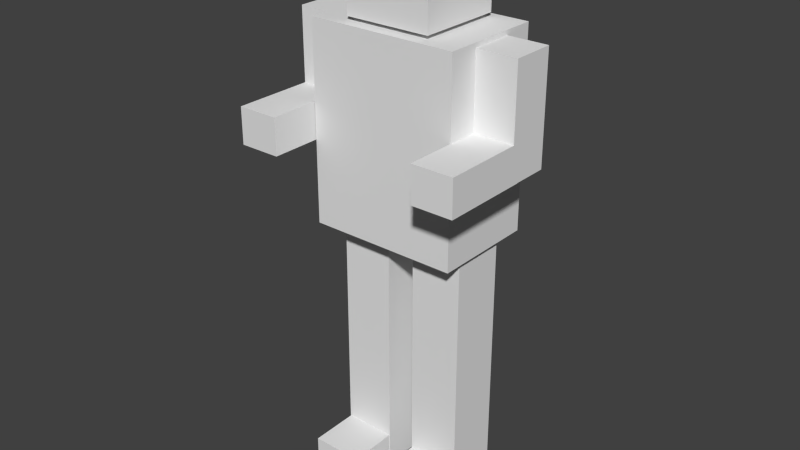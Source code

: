 # Source: robot1.blend  (saved by Blender 2.69.0; exported with 4.5.12 LTS)
import bpy
from mathutils import Matrix  # noqa: F401  (used for matrix-valued properties, if any)

bpy.ops.wm.read_factory_settings(use_empty=True)
scene = bpy.context.scene
scene.name = 'Scene'

# ---- collections
col_collection_1 = bpy.data.collections.new('Collection 1'); scene.collection.children.link(col_collection_1)

# ---- materials (node trees are filled in below, after node groups)
mat_material = bpy.data.materials.new('Material')
mat_material.alpha_threshold = 0.0
mat_material.use_transparent_shadow = False
mat_material.roughness = 0.5
mat_material.line_color = (0.0, 0.0, 0.0, 1.0)

# ---- material node trees

# ---- world
world_world = bpy.data.worlds.new('World'); scene.world = world_world
world_world.color = (0.05088, 0.05088, 0.05088)
world_world.use_sun_shadow = False
world_world.sun_shadow_jitter_overblur = 0.0
world_world.cycles.sampling_method = 'MANUAL'
world_world.cycles.sample_map_resolution = 256

# ---- meshes
me_cube_010 = bpy.data.meshes.new('Cube.010')
me_cube_010.from_pydata([(-0.3726, -0.9765, -1.005), (-0.3726, 0.9837, -1.005), (2.793, 0.9837, -1.005), (2.793, -0.9765, -1.005), (-0.3726, -0.9765, -0.7341), (-0.3726, 0.9837, -0.7341), (2.793, 0.9837, -0.7341), (2.793, -0.9765, -0.7341), (-1.0, -1.0, -1.0), (-1.0, 1.0, -1.0), (1.0, 1.0, -1.0), (1.0, -1.0, -1.0), (-1.0, -1.0, 1.0), (-1.0, 1.0, 1.0), (1.0, 1.0, 1.0), (1.0, -1.0, 1.0)], [], [(4, 5, 1, 0), (5, 6, 2, 1), (6, 7, 3, 2), (7, 4, 0, 3), (0, 1, 2, 3), (7, 6, 5, 4), (12, 13, 9, 8), (13, 14, 10, 9), (14, 15, 11, 10), (15, 12, 8, 11), (8, 9, 10, 11), (15, 14, 13, 12)])
me_cube_010.use_remesh_preserve_volume = False
me_cube_010.use_remesh_preserve_attributes = False
me_cube_010.use_mirror_vertex_groups = False
me_cube_010.update()
me_cube_009 = bpy.data.meshes.new('Cube.009')
me_cube_009.from_pydata([(-1.0, -1.0, -1.0), (-1.0, 1.0, -1.0), (1.0, 1.0, -1.0), (1.0, -1.0, -1.0), (-1.0, -1.0, 1.0), (-1.0, 1.0, 1.0), (1.0, 1.0, 1.0), (1.0, -1.0, 1.0)], [], [(4, 5, 1, 0), (5, 6, 2, 1), (6, 7, 3, 2), (7, 4, 0, 3), (0, 1, 2, 3), (7, 6, 5, 4)])
me_cube_009.use_remesh_preserve_volume = False
me_cube_009.use_remesh_preserve_attributes = False
me_cube_009.use_mirror_vertex_groups = False
me_cube_009.update()
me_cube_008 = bpy.data.meshes.new('Cube.008')
me_cube_008.from_pydata([(-1.0, -1.0, -1.0), (-1.0, 1.0, -1.0), (1.0, 1.0, -1.0), (1.0, -1.0, -1.0), (-1.0, -1.0, 1.0), (-1.0, 1.0, 1.0), (1.0, 1.0, 1.0), (1.0, -1.0, 1.0)], [], [(4, 5, 1, 0), (5, 6, 2, 1), (6, 7, 3, 2), (7, 4, 0, 3), (0, 1, 2, 3), (7, 6, 5, 4)])
me_cube_008.use_remesh_preserve_volume = False
me_cube_008.use_remesh_preserve_attributes = False
me_cube_008.use_mirror_vertex_groups = False
me_cube_008.update()
me_cube_005 = bpy.data.meshes.new('Cube.005')
me_cube_005.from_pydata([(-1.0, -1.0, -1.0), (-1.0, 1.0, -1.0), (1.0, 1.0, -1.0), (1.0, -1.0, -1.0), (-1.0, -1.0, 1.0), (-1.0, 1.0, 1.0), (1.0, 1.0, 1.0), (1.0, -1.0, 1.0)], [], [(4, 5, 1, 0), (5, 6, 2, 1), (6, 7, 3, 2), (7, 4, 0, 3), (0, 1, 2, 3), (7, 6, 5, 4)])
me_cube_005.use_remesh_preserve_volume = False
me_cube_005.use_remesh_preserve_attributes = False
me_cube_005.use_mirror_vertex_groups = False
me_cube_005.update()
me_cube_004 = bpy.data.meshes.new('Cube.004')
me_cube_004.from_pydata([(-1.0, -1.0, -1.0), (-1.0, 1.0, -1.0), (1.0, 1.0, -1.0), (1.0, -1.0, -1.0), (-1.0, -1.0, 1.0), (-1.0, 1.0, 1.0), (1.0, 1.0, 1.0), (1.0, -1.0, 1.0)], [], [(4, 5, 1, 0), (5, 6, 2, 1), (6, 7, 3, 2), (7, 4, 0, 3), (0, 1, 2, 3), (7, 6, 5, 4)])
me_cube_004.use_remesh_preserve_volume = False
me_cube_004.use_remesh_preserve_attributes = False
me_cube_004.use_mirror_vertex_groups = False
me_cube_004.update()
me_cube_002 = bpy.data.meshes.new('Cube.002')
me_cube_002.from_pydata([(-0.3726, -0.9765, -1.005), (-0.3726, 0.9837, -1.005), (2.793, 0.9837, -1.005), (2.793, -0.9765, -1.005), (-0.3726, -0.9765, -0.7341), (-0.3726, 0.9837, -0.7341), (2.793, 0.9837, -0.7341), (2.793, -0.9765, -0.7341), (-1.0, -1.0, -1.0), (-1.0, 1.0, -1.0), (1.0, 1.0, -1.0), (1.0, -1.0, -1.0), (-1.0, -1.0, 1.0), (-1.0, 1.0, 1.0), (1.0, 1.0, 1.0), (1.0, -1.0, 1.0)], [], [(4, 5, 1, 0), (5, 6, 2, 1), (6, 7, 3, 2), (7, 4, 0, 3), (0, 1, 2, 3), (7, 6, 5, 4), (12, 13, 9, 8), (13, 14, 10, 9), (14, 15, 11, 10), (15, 12, 8, 11), (8, 9, 10, 11), (15, 14, 13, 12)])
me_cube_002.use_remesh_preserve_volume = False
me_cube_002.use_remesh_preserve_attributes = False
me_cube_002.use_mirror_vertex_groups = False
me_cube_002.update()
me_cube_001 = bpy.data.meshes.new('Cube.001')
me_cube_001.from_pydata([(-1.0, -1.0, -1.0), (-1.0, 1.0, -1.0), (1.0, 1.0, -1.0), (1.0, -1.0, -1.0), (-1.0, -1.0, 1.0), (-1.0, 1.0, 1.0), (1.0, 1.0, 1.0), (1.0, -1.0, 1.0)], [], [(4, 5, 1, 0), (5, 6, 2, 1), (6, 7, 3, 2), (7, 4, 0, 3), (0, 1, 2, 3), (7, 6, 5, 4)])
me_cube_001.use_remesh_preserve_volume = False
me_cube_001.use_remesh_preserve_attributes = False
me_cube_001.use_mirror_vertex_groups = False
me_cube_001.update()
me_cube = bpy.data.meshes.new('Cube')
me_cube.from_pydata([(1.0, 1.0, -1.0), (1.0, -1.0, -1.0), (-1.0, -1.0, -1.0), (-1.0, 1.0, -1.0), (1.0, 1.0, 1.0), (1.0, -1.0, 1.0), (-1.0, -1.0, 1.0), (-1.0, 1.0, 1.0)], [], [(0, 1, 2, 3), (4, 7, 6, 5), (0, 4, 5, 1), (1, 5, 6, 2), (2, 6, 7, 3), (4, 0, 3, 7)])
me_cube.materials.append(mat_material)
me_cube.use_remesh_preserve_volume = False
me_cube.use_remesh_preserve_attributes = False
me_cube.use_mirror_vertex_groups = False
me_cube.update()

# ---- objects
ob_leg_l = bpy.data.objects.new('Leg_L', me_cube_010)
ob_arm_l = bpy.data.objects.new('Arm_L', me_cube_009)
ob_forearm_l = bpy.data.objects.new('Forearm_L', me_cube_008)
ob_forearm_r = bpy.data.objects.new('Forearm_R', me_cube_005)
ob_arm_r = bpy.data.objects.new('Arm_R', me_cube_004)
ob_leg_r = bpy.data.objects.new('Leg_R', me_cube_002)
ob_torso = bpy.data.objects.new('Torso', me_cube_001)
ob_head = bpy.data.objects.new('Head', me_cube)

# ---- transforms, parenting, visibility, modifiers, constraints
ob_leg_l.location = (0.5819, 0.1498, 1.457)
ob_leg_l.rotation_euler = (-4.371e-08, -7.55e-08, -1.571)
ob_leg_l.scale = (0.2827, 0.2672, 1.356)
ob_leg_l.lineart.crease_threshold = 0.0
ob_arm_l.location = (1.109, 0.1498, 4.191)
ob_arm_l.rotation_euler = (-4.371e-08, -7.55e-08, -1.571)
ob_arm_l.scale = (0.2199, 0.2099, 0.553)
ob_arm_l.lineart.crease_threshold = 0.0
ob_forearm_l.location = (1.109, -0.4375, 3.819)
ob_forearm_l.rotation_euler = (-4.371e-08, -7.55e-08, -1.571)
ob_forearm_l.scale = (0.4476, 0.2099, 0.1837)
ob_forearm_l.lineart.crease_threshold = 0.0
ob_forearm_r.location = (-0.8361, -0.4375, 3.819)
ob_forearm_r.rotation_euler = (-4.371e-08, -7.55e-08, -1.571)
ob_forearm_r.scale = (0.4476, 0.2099, 0.1837)
ob_forearm_r.lineart.crease_threshold = 0.0
ob_arm_r.location = (-0.8361, 0.1498, 4.191)
ob_arm_r.rotation_euler = (-4.371e-08, -7.55e-08, -1.571)
ob_arm_r.scale = (0.2199, 0.2099, 0.553)
ob_arm_r.lineart.crease_threshold = 0.0
ob_leg_r.location = (-0.241, 0.1498, 1.457)
ob_leg_r.rotation_euler = (-4.371e-08, -7.55e-08, -1.571)
ob_leg_r.scale = (0.2827, 0.2672, 1.356)
ob_leg_r.lineart.crease_threshold = 0.0
ob_torso.location = (0.1438, 0.1498, 3.791)
ob_torso.rotation_euler = (-4.371e-08, -7.55e-08, -1.571)
ob_torso.scale = (0.5319, 0.7636, 1.0)
ob_torso.lineart.crease_threshold = 0.0
ob_head.location = (0.1438, 0.1498, 5.269)
ob_head.rotation_euler = (-4.371e-08, -7.55e-08, -1.571)
ob_head.scale = (0.4378, 0.4378, 0.4378)
ob_head.lock_rotations_4d = False
ob_head.empty_display_type = 'ARROWS'
ob_head.lineart.crease_threshold = 0.0

# ---- collection membership
col_collection_1.objects.link(ob_leg_l)
col_collection_1.objects.link(ob_arm_l)
col_collection_1.objects.link(ob_forearm_l)
col_collection_1.objects.link(ob_forearm_r)
col_collection_1.objects.link(ob_arm_r)
col_collection_1.objects.link(ob_leg_r)
col_collection_1.objects.link(ob_torso)
col_collection_1.objects.link(ob_head)

# ---- scene / render settings (as saved in the file)
scene.frame_start = 1; scene.frame_end = 250; scene.frame_set(1)
scene.render.engine = 'BLENDER_EEVEE_NEXT'
scene.render.image_settings.compression = 90
scene.render.resolution_percentage = 50
scene.render.dither_intensity = 0.0
scene.cycles.use_denoising = False
scene.cycles.samples = 10
scene.cycles.sampling_pattern = 'TABULATED_SOBOL'
scene.cycles.light_sampling_threshold = 0.0
scene.cycles.use_adaptive_sampling = False
scene.cycles.use_light_tree = False
scene.cycles.blur_glossy = 0.0
scene.cycles.volume_bounces = 1
scene.cycles.pixel_filter_type = 'GAUSSIAN'
scene.cycles.sample_clamp_indirect = 0.0
scene.view_settings.view_transform = 'Standard'
bpy.context.view_layer.update()

# ---- added for rendering (the .blend has no active camera and no usable light): camera, sun
cam_auto = bpy.data.cameras.new('AutoCamera')
cam_auto.lens = 50.0
cam_auto.sensor_width = 36.0
cam_auto.clip_end = 1000.0
ob_auto_camera = bpy.data.objects.new('AutoCamera', cam_auto)
scene.collection.objects.link(ob_auto_camera)
ob_auto_camera.location = (5.95482, -7.08369, 7.5556)
ob_auto_camera.rotation_euler = (1.09748, -7.21219e-08, 0.694738)
scene.camera = ob_auto_camera
light_auto_sun = bpy.data.lights.new('AutoSun', 'SUN')
light_auto_sun.energy = 3.0
light_auto_sun.angle = 0.0523599
ob_auto_sun = bpy.data.objects.new('AutoSun', light_auto_sun)
scene.collection.objects.link(ob_auto_sun)
ob_auto_sun.rotation_euler = (0.872665, 0.174533, 0.523599)
bpy.context.view_layer.update()
